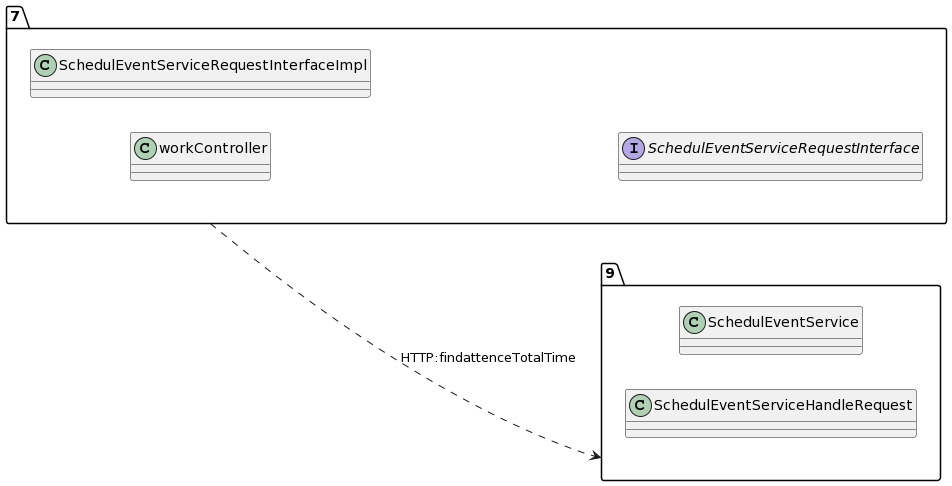

The diagram above was rendered by PlantUML. Its source (embedded in the PNG):
@startuml
allow_mixing
left to right direction
package "7"{
class workController
class SchedulEventServiceRequestInterfaceImpl
interface SchedulEventServiceRequestInterface

}
package "9"{
class SchedulEventService
class SchedulEventServiceHandleRequest

}
"7" ..> "9":HTTP:findattenceTotalTime
@enduml